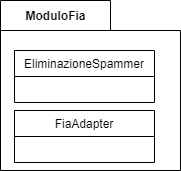

The diagram above was exported from draw.io. Its source (the exported page's mxGraphModel, read from the mxfile embedded in the PNG):
<mxGraphModel dx="382" dy="579" grid="1" gridSize="10" guides="1" tooltips="1" connect="1" arrows="1" fold="1" page="1" pageScale="1" pageWidth="827" pageHeight="1169" math="0" shadow="0">
  <root>
    <mxCell id="kBygTvTBchqSgc5QD2mJ-0" />
    <mxCell id="kBygTvTBchqSgc5QD2mJ-1" parent="kBygTvTBchqSgc5QD2mJ-0" />
    <mxCell id="kBygTvTBchqSgc5QD2mJ-2" value="ModuloFia" style="shape=folder;fontStyle=1;tabWidth=110;tabHeight=30;tabPosition=left;html=1;boundedLbl=1;labelInHeader=1;container=1;collapsible=0;recursiveResize=0;" parent="kBygTvTBchqSgc5QD2mJ-1" vertex="1">
      <mxGeometry x="330" y="250" width="180" height="170" as="geometry" />
    </mxCell>
    <mxCell id="8leiQKP2TYY9Q6Nmu30y-0" value="EliminazioneSpammer" style="swimlane;fontStyle=0;childLayout=stackLayout;horizontal=1;startSize=26;fillColor=none;horizontalStack=0;resizeParent=1;resizeParentMax=0;resizeLast=0;collapsible=1;marginBottom=0;" parent="kBygTvTBchqSgc5QD2mJ-2" vertex="1">
      <mxGeometry x="14" y="50" width="140" height="52" as="geometry" />
    </mxCell>
    <mxCell id="8leiQKP2TYY9Q6Nmu30y-1" value="FiaAdapter" style="swimlane;fontStyle=0;childLayout=stackLayout;horizontal=1;startSize=26;fillColor=none;horizontalStack=0;resizeParent=1;resizeParentMax=0;resizeLast=0;collapsible=1;marginBottom=0;" parent="kBygTvTBchqSgc5QD2mJ-2" vertex="1">
      <mxGeometry x="14" y="110" width="140" height="52" as="geometry" />
    </mxCell>
  </root>
</mxGraphModel>